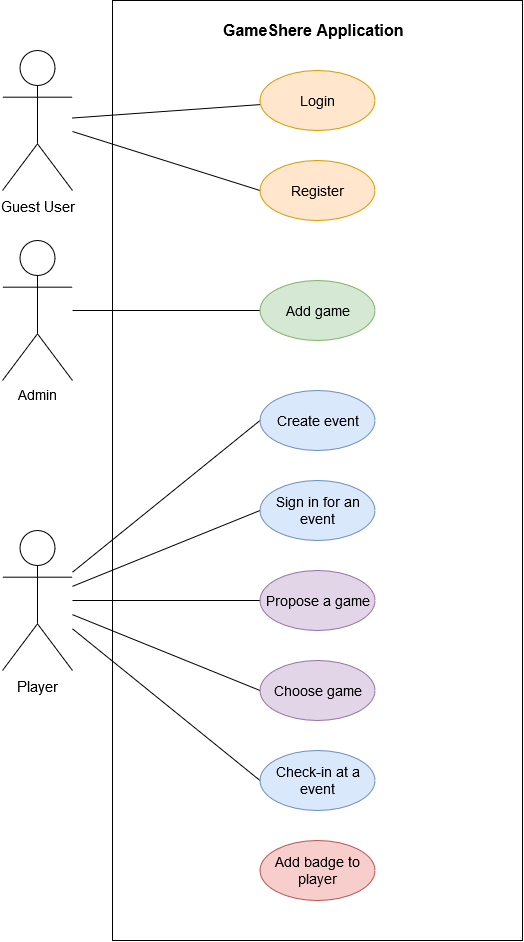

The diagram above was exported from draw.io. Its source (the exported page's mxGraphModel, read from the mxfile embedded in the PNG):
<mxGraphModel dx="1750" dy="895" grid="1" gridSize="10" guides="1" tooltips="1" connect="1" arrows="1" fold="1" page="1" pageScale="1" pageWidth="827" pageHeight="1169" math="0" shadow="0">
  <root>
    <mxCell id="0" />
    <mxCell id="1" parent="0" />
    <mxCell id="uUalnhya7XsqvNAK2rEZ-1" value="" style="rounded=0;whiteSpace=wrap;html=1;direction=south;movable=1;resizable=1;rotatable=1;deletable=1;editable=1;locked=0;connectable=1;fillColor=none;" parent="1" vertex="1">
      <mxGeometry x="350" y="140" width="410" height="940" as="geometry" />
    </mxCell>
    <mxCell id="uUalnhya7XsqvNAK2rEZ-2" value="GameShere Application" style="text;strokeColor=none;fillColor=none;align=left;verticalAlign=middle;spacingLeft=4;spacingRight=4;overflow=hidden;points=[[0,0.5],[1,0.5]];portConstraint=eastwest;rotatable=0;whiteSpace=wrap;html=1;fontSize=16;fontStyle=1;rounded=0;" parent="1" vertex="1">
      <mxGeometry x="455" y="150" width="200" height="40" as="geometry" />
    </mxCell>
    <mxCell id="uUalnhya7XsqvNAK2rEZ-44" style="rounded=0;orthogonalLoop=1;jettySize=auto;html=1;endArrow=none;endFill=0;" parent="1" source="uUalnhya7XsqvNAK2rEZ-3" target="uUalnhya7XsqvNAK2rEZ-6" edge="1">
      <mxGeometry relative="1" as="geometry" />
    </mxCell>
    <mxCell id="uUalnhya7XsqvNAK2rEZ-45" style="rounded=0;orthogonalLoop=1;jettySize=auto;html=1;entryX=0;entryY=0.5;entryDx=0;entryDy=0;endArrow=none;endFill=0;" parent="1" source="uUalnhya7XsqvNAK2rEZ-3" target="uUalnhya7XsqvNAK2rEZ-7" edge="1">
      <mxGeometry relative="1" as="geometry" />
    </mxCell>
    <mxCell id="uUalnhya7XsqvNAK2rEZ-3" value="Guest User" style="shape=umlActor;verticalLabelPosition=bottom;verticalAlign=top;html=1;outlineConnect=0;fontSize=15;rounded=0;" parent="1" vertex="1">
      <mxGeometry x="240" y="190" width="70" height="140" as="geometry" />
    </mxCell>
    <mxCell id="uUalnhya7XsqvNAK2rEZ-35" style="rounded=0;orthogonalLoop=1;jettySize=auto;html=1;entryX=0;entryY=0.5;entryDx=0;entryDy=0;endArrow=none;endFill=0;" parent="1" source="uUalnhya7XsqvNAK2rEZ-4" target="uUalnhya7XsqvNAK2rEZ-24" edge="1">
      <mxGeometry relative="1" as="geometry">
        <mxPoint x="310" y="600" as="targetPoint" />
      </mxGeometry>
    </mxCell>
    <mxCell id="uUalnhya7XsqvNAK2rEZ-37" style="rounded=0;orthogonalLoop=1;jettySize=auto;html=1;entryX=0;entryY=0.5;entryDx=0;entryDy=0;endArrow=none;endFill=0;" parent="1" source="uUalnhya7XsqvNAK2rEZ-4" target="uUalnhya7XsqvNAK2rEZ-19" edge="1">
      <mxGeometry relative="1" as="geometry" />
    </mxCell>
    <mxCell id="uUalnhya7XsqvNAK2rEZ-38" style="rounded=0;orthogonalLoop=1;jettySize=auto;html=1;entryX=0;entryY=0.5;entryDx=0;entryDy=0;endArrow=none;endFill=0;" parent="1" source="uUalnhya7XsqvNAK2rEZ-4" target="uUalnhya7XsqvNAK2rEZ-25" edge="1">
      <mxGeometry relative="1" as="geometry" />
    </mxCell>
    <mxCell id="uUalnhya7XsqvNAK2rEZ-39" style="rounded=0;orthogonalLoop=1;jettySize=auto;html=1;entryX=0;entryY=0.5;entryDx=0;entryDy=0;endArrow=none;endFill=0;" parent="1" source="uUalnhya7XsqvNAK2rEZ-4" target="uUalnhya7XsqvNAK2rEZ-20" edge="1">
      <mxGeometry relative="1" as="geometry" />
    </mxCell>
    <mxCell id="uUalnhya7XsqvNAK2rEZ-42" style="rounded=0;orthogonalLoop=1;jettySize=auto;html=1;entryX=0;entryY=0.5;entryDx=0;entryDy=0;endArrow=none;endFill=0;" parent="1" source="uUalnhya7XsqvNAK2rEZ-4" target="uUalnhya7XsqvNAK2rEZ-18" edge="1">
      <mxGeometry relative="1" as="geometry" />
    </mxCell>
    <mxCell id="uUalnhya7XsqvNAK2rEZ-4" value="Player" style="shape=umlActor;verticalLabelPosition=bottom;verticalAlign=top;html=1;outlineConnect=0;fontSize=15;rounded=0;" parent="1" vertex="1">
      <mxGeometry x="240" y="670" width="70" height="140" as="geometry" />
    </mxCell>
    <mxCell id="uUalnhya7XsqvNAK2rEZ-6" value="Login" style="ellipse;whiteSpace=wrap;html=1;fillColor=#ffe6cc;strokeColor=#d79b00;fontSize=14;verticalAlign=middle;fontStyle=0;fontColor=#000000;rounded=0;" parent="1" vertex="1">
      <mxGeometry x="497.5" y="210" width="115" height="60" as="geometry" />
    </mxCell>
    <mxCell id="uUalnhya7XsqvNAK2rEZ-7" value="Register" style="ellipse;whiteSpace=wrap;html=1;fillColor=#ffe6cc;strokeColor=#d79b00;fontSize=14;verticalAlign=middle;fontStyle=0;fontColor=#000000;rounded=0;" parent="1" vertex="1">
      <mxGeometry x="497.5" y="300" width="115" height="60" as="geometry" />
    </mxCell>
    <mxCell id="uUalnhya7XsqvNAK2rEZ-18" value="Sign in for an event" style="ellipse;whiteSpace=wrap;html=1;fillColor=#dae8fc;strokeColor=#6c8ebf;fontSize=14;verticalAlign=middle;fontStyle=0;rounded=0;" parent="1" vertex="1">
      <mxGeometry x="497.5" y="620" width="115" height="60" as="geometry" />
    </mxCell>
    <mxCell id="uUalnhya7XsqvNAK2rEZ-19" value="Propose a game" style="ellipse;whiteSpace=wrap;html=1;fillColor=#e1d5e7;strokeColor=#9673a6;fontSize=14;verticalAlign=middle;fontStyle=0;fontColor=#000000;rounded=0;" parent="1" vertex="1">
      <mxGeometry x="497.5" y="710" width="115" height="60" as="geometry" />
    </mxCell>
    <mxCell id="uUalnhya7XsqvNAK2rEZ-20" value="Check-in at a event" style="ellipse;whiteSpace=wrap;html=1;fillColor=#dae8fc;strokeColor=#6c8ebf;fontSize=14;verticalAlign=middle;fontStyle=0;rounded=0;" parent="1" vertex="1">
      <mxGeometry x="497.5" y="890" width="115" height="60" as="geometry" />
    </mxCell>
    <mxCell id="uUalnhya7XsqvNAK2rEZ-23" value="&lt;div&gt;Add badge to player&lt;br&gt;&lt;/div&gt;" style="ellipse;whiteSpace=wrap;html=1;fillColor=#f8cecc;strokeColor=#b85450;fontSize=14;verticalAlign=middle;fontStyle=0;fontColor=#000000;rounded=0;" parent="1" vertex="1">
      <mxGeometry x="497.5" y="980" width="115" height="60" as="geometry" />
    </mxCell>
    <mxCell id="uUalnhya7XsqvNAK2rEZ-24" value="Create event" style="ellipse;whiteSpace=wrap;html=1;fillColor=#dae8fc;strokeColor=#6c8ebf;fontSize=14;verticalAlign=middle;fontStyle=0;rounded=0;" parent="1" vertex="1">
      <mxGeometry x="497.5" y="530" width="115" height="60" as="geometry" />
    </mxCell>
    <mxCell id="uUalnhya7XsqvNAK2rEZ-25" value="Choose game" style="ellipse;whiteSpace=wrap;html=1;fillColor=#e1d5e7;strokeColor=#9673a6;fontSize=14;verticalAlign=middle;fontStyle=0;fontColor=#000000;rounded=0;" parent="1" vertex="1">
      <mxGeometry x="497.5" y="800" width="115" height="60" as="geometry" />
    </mxCell>
    <mxCell id="gSRez4o1Dg4-dkYSrcUM-9" style="edgeStyle=orthogonalEdgeStyle;rounded=0;orthogonalLoop=1;jettySize=auto;html=1;endArrow=none;endFill=0;" edge="1" parent="1" source="gSRez4o1Dg4-dkYSrcUM-10" target="gSRez4o1Dg4-dkYSrcUM-11">
      <mxGeometry relative="1" as="geometry" />
    </mxCell>
    <mxCell id="gSRez4o1Dg4-dkYSrcUM-10" value="Admin" style="shape=umlActor;verticalLabelPosition=bottom;verticalAlign=top;html=1;outlineConnect=0;fontSize=14;rounded=0;" vertex="1" parent="1">
      <mxGeometry x="240" y="380" width="70" height="140" as="geometry" />
    </mxCell>
    <mxCell id="gSRez4o1Dg4-dkYSrcUM-11" value="Add game" style="ellipse;whiteSpace=wrap;html=1;fillColor=#d5e8d4;strokeColor=#82b366;fontSize=14;verticalAlign=middle;fontStyle=0;rounded=0;" vertex="1" parent="1">
      <mxGeometry x="497.5" y="420" width="115" height="60" as="geometry" />
    </mxCell>
  </root>
</mxGraphModel>